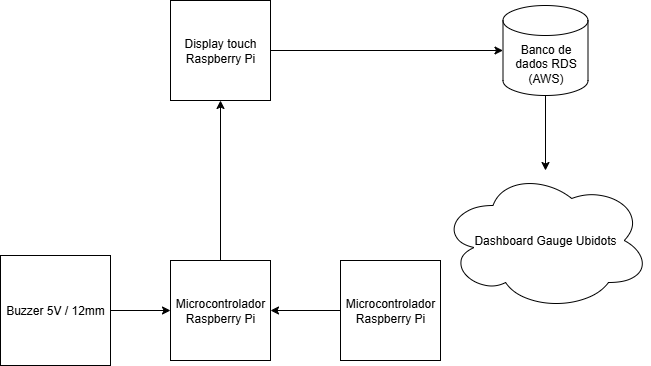

The diagram above was exported from draw.io. Its source (the exported page's mxGraphModel, read from the mxfile embedded in the PNG):
<mxGraphModel dx="1042" dy="535" grid="1" gridSize="10" guides="1" tooltips="1" connect="1" arrows="1" fold="1" page="1" pageScale="1" pageWidth="827" pageHeight="1169" math="0" shadow="0">
  <root>
    <mxCell id="0" />
    <mxCell id="1" parent="0" />
    <mxCell id="XmX4ubf8nLt3Wz26xAZU-4" value="" style="edgeStyle=orthogonalEdgeStyle;rounded=0;orthogonalLoop=1;jettySize=auto;html=1;" parent="1" source="XmX4ubf8nLt3Wz26xAZU-1" target="XmX4ubf8nLt3Wz26xAZU-3" edge="1">
      <mxGeometry relative="1" as="geometry" />
    </mxCell>
    <mxCell id="XmX4ubf8nLt3Wz26xAZU-1" value="Buzzer 5V / 12mm" style="whiteSpace=wrap;html=1;aspect=fixed;" parent="1" vertex="1">
      <mxGeometry x="160" y="295" width="110" height="110" as="geometry" />
    </mxCell>
    <mxCell id="XmX4ubf8nLt3Wz26xAZU-11" value="" style="edgeStyle=orthogonalEdgeStyle;rounded=0;orthogonalLoop=1;jettySize=auto;html=1;" parent="1" source="XmX4ubf8nLt3Wz26xAZU-3" target="XmX4ubf8nLt3Wz26xAZU-10" edge="1">
      <mxGeometry relative="1" as="geometry" />
    </mxCell>
    <mxCell id="XmX4ubf8nLt3Wz26xAZU-3" value="Microcontrolador Raspberry Pi" style="whiteSpace=wrap;html=1;aspect=fixed;" parent="1" vertex="1">
      <mxGeometry x="330" y="300" width="100" height="100" as="geometry" />
    </mxCell>
    <mxCell id="XmX4ubf8nLt3Wz26xAZU-9" value="" style="edgeStyle=orthogonalEdgeStyle;rounded=0;orthogonalLoop=1;jettySize=auto;html=1;" parent="1" source="XmX4ubf8nLt3Wz26xAZU-5" target="XmX4ubf8nLt3Wz26xAZU-3" edge="1">
      <mxGeometry relative="1" as="geometry" />
    </mxCell>
    <mxCell id="XmX4ubf8nLt3Wz26xAZU-5" value="Microcontrolador Raspberry Pi" style="whiteSpace=wrap;html=1;aspect=fixed;" parent="1" vertex="1">
      <mxGeometry x="500" y="300" width="100" height="100" as="geometry" />
    </mxCell>
    <mxCell id="XmX4ubf8nLt3Wz26xAZU-10" value="Display touch Raspberry Pi" style="whiteSpace=wrap;html=1;aspect=fixed;" parent="1" vertex="1">
      <mxGeometry x="330" y="40" width="100" height="100" as="geometry" />
    </mxCell>
    <mxCell id="XmX4ubf8nLt3Wz26xAZU-13" value="Dashboard Gauge Ubidots" style="ellipse;shape=cloud;whiteSpace=wrap;html=1;" parent="1" vertex="1">
      <mxGeometry x="600" y="210" width="210" height="140" as="geometry" />
    </mxCell>
    <mxCell id="__fCylbuRLAy0Zlrvthg-6" style="edgeStyle=orthogonalEdgeStyle;rounded=0;orthogonalLoop=1;jettySize=auto;html=1;" edge="1" parent="1" source="__fCylbuRLAy0Zlrvthg-4" target="XmX4ubf8nLt3Wz26xAZU-13">
      <mxGeometry relative="1" as="geometry" />
    </mxCell>
    <mxCell id="__fCylbuRLAy0Zlrvthg-4" value="Banco de dados RDS (AWS)" style="shape=cylinder3;whiteSpace=wrap;html=1;boundedLbl=1;backgroundOutline=1;size=15;" vertex="1" parent="1">
      <mxGeometry x="662.5" y="45" width="85" height="90" as="geometry" />
    </mxCell>
    <mxCell id="__fCylbuRLAy0Zlrvthg-5" style="edgeStyle=orthogonalEdgeStyle;rounded=0;orthogonalLoop=1;jettySize=auto;html=1;entryX=0;entryY=0.5;entryDx=0;entryDy=0;entryPerimeter=0;" edge="1" parent="1" source="XmX4ubf8nLt3Wz26xAZU-10" target="__fCylbuRLAy0Zlrvthg-4">
      <mxGeometry relative="1" as="geometry" />
    </mxCell>
  </root>
</mxGraphModel>